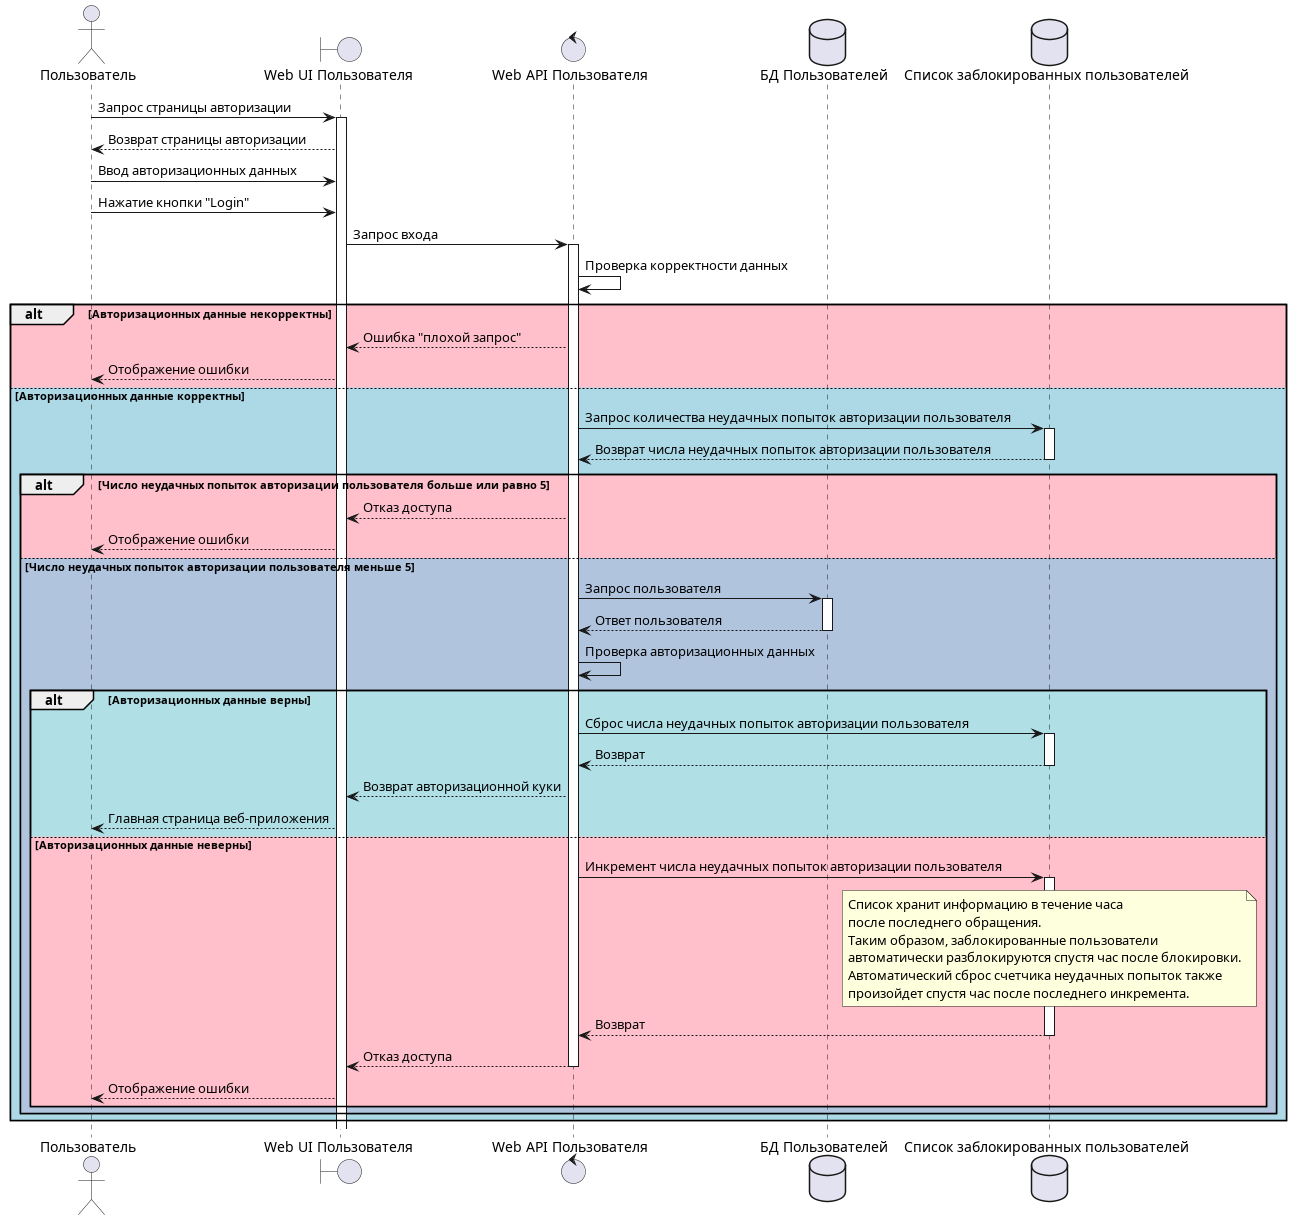

The diagram above was rendered by PlantUML. Its source (embedded in the PNG):
@startuml User sign in

actor Пользователь as USER
boundary "Web UI Пользователя" as UI
control "Web API Пользователя" as API
database "БД Пользователей" as DB
database "Список заблокированных пользователей" as BLOCKED

USER -> UI++: Запрос страницы авторизации
UI --> USER: Возврат страницы авторизации
USER -> UI: Ввод авторизационных данных
USER -> UI: Нажатие кнопки "Login"
UI -> API++: Запрос входа
API -> API: Проверка корректности данных

alt #Pink Авторизационных данные некорректны

    API --> UI: Ошибка "плохой запрос"
    UI --> USER: Отображение ошибки

else #LightBlue Авторизационных данные корректны

    API -> BLOCKED++: Запрос количества неудачных попыток авторизации пользователя
    BLOCKED --> API--: Возврат числа неудачных попыток авторизации пользователя

    alt #Pink Число неудачных попыток авторизации пользователя больше или равно 5
        API --> UI: Отказ доступа
        UI --> USER: Отображение ошибки

    else #LightSteelBlue Число неудачных попыток авторизации пользователя меньше 5

        API -> DB++: Запрос пользователя
        DB --> API--: Ответ пользователя
        API -> API: Проверка авторизационных данных

        alt #PowderBlue Авторизационных данные верны

            API -> BLOCKED++: Сброс числа неудачных попыток авторизации пользователя
            BLOCKED --> API--: Возврат
            API --> UI: Возврат авторизационной куки
            UI --> USER: Главная страница веб-приложения

        else #Pink Авторизационных данные неверны

            API -> BLOCKED++: Инкремент числа неудачных попыток авторизации пользователя
            note over BLOCKED
                Список хранит информацию в течение часа
                после последнего обращения.
                Таким образом, заблокированные пользователи
                автоматически разблокируются спустя час после блокировки.
                Автоматический сброс счетчика неудачных попыток также
                произойдет спустя час после последнего инкремента.
            end note
            BLOCKED --> API--: Возврат
            API --> UI--: Отказ доступа
            UI --> USER: Отображение ошибки

        end

    end

end

@enduml